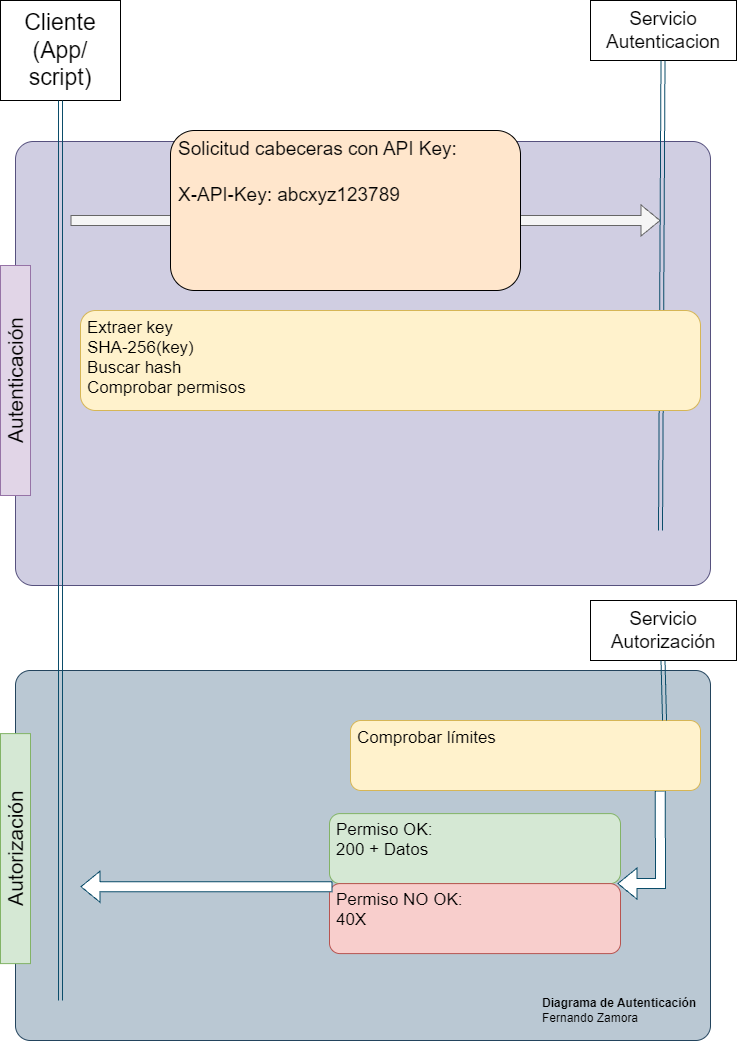

The diagram above was exported from draw.io. Its source (the exported page's mxGraphModel, read from the mxfile embedded in the PNG):
<mxGraphModel dx="1460" dy="1386" grid="1" gridSize="10" guides="1" tooltips="1" connect="1" arrows="1" fold="1" page="1" pageScale="1" pageWidth="827" pageHeight="1169" math="0" shadow="0">
  <root>
    <mxCell id="0" />
    <mxCell id="1" parent="0" />
    <mxCell id="Da4m_L4h3g4BneRIay_a-24" parent="1" style="rounded=1;whiteSpace=wrap;html=1;roundedPerimeter=1;arcSize=4;fillColor=#bac8d3;strokeColor=#23445d;" value="" vertex="1">
      <mxGeometry height="370" width="695" x="25" y="670" as="geometry" />
    </mxCell>
    <mxCell id="Da4m_L4h3g4BneRIay_a-23" parent="1" style="rounded=1;whiteSpace=wrap;html=1;roundedPerimeter=1;arcSize=4;fillColor=#d0cee2;strokeColor=#56517e;" value="" vertex="1">
      <mxGeometry height="444" width="695" x="25" y="141" as="geometry" />
    </mxCell>
    <mxCell id="Da4m_L4h3g4BneRIay_a-1" parent="1" style="rounded=0;whiteSpace=wrap;html=1;fontSize=19;" value="Servicio Autenticacion" vertex="1">
      <mxGeometry height="60" width="146" x="600" as="geometry" />
    </mxCell>
    <mxCell id="Da4m_L4h3g4BneRIay_a-2" parent="1" style="rounded=0;whiteSpace=wrap;html=1;fontSize=23;" value="Cliente&lt;div&gt;(App/ script)&lt;/div&gt;" vertex="1">
      <mxGeometry height="100" width="120" x="10" as="geometry" />
    </mxCell>
    <mxCell id="Da4m_L4h3g4BneRIay_a-4" parent="1" style="text;whiteSpace=wrap;strokeColor=none;fillColor=none;align=left;verticalAlign=middle;rounded=0;fontFamily=Helvetica;fontSize=12;gradientColor=none;html=1;" value="&lt;b&gt;Diagrama de Autenticación&lt;br&gt;&lt;/b&gt;Fernando Zamora" vertex="1">
      <mxGeometry height="40" width="160" x="550" y="990" as="geometry" />
    </mxCell>
    <mxCell id="Da4m_L4h3g4BneRIay_a-5" edge="1" parent="1" style="endArrow=none;html=1;rounded=0;strokeColor=#0B4D6A;defaultLabelBackgroundColor=page;entryX=0.5;entryY=1;entryDx=0;entryDy=0;shape=link;" target="Da4m_L4h3g4BneRIay_a-2" value="">
      <mxGeometry height="50" relative="1" width="50" as="geometry">
        <mxPoint x="70" y="1000" as="sourcePoint" />
        <mxPoint x="220" y="240" as="targetPoint" />
      </mxGeometry>
    </mxCell>
    <mxCell id="Da4m_L4h3g4BneRIay_a-10" edge="1" parent="1" source="Da4m_L4h3g4BneRIay_a-9" style="shape=flexArrow;endArrow=classic;html=1;rounded=0;strokeColor=#666666;defaultLabelBackgroundColor=page;textShadow=1;labelBorderColor=none;fillColor=#f5f5f5;" value="">
      <mxGeometry height="50" relative="1" width="50" as="geometry">
        <mxPoint x="-20" y="220" as="sourcePoint" />
        <mxPoint x="460" y="220" as="targetPoint" />
      </mxGeometry>
    </mxCell>
    <mxCell id="Da4m_L4h3g4BneRIay_a-16" edge="1" parent="1" style="shape=flexArrow;endArrow=classic;html=1;rounded=0;strokeColor=#666666;defaultLabelBackgroundColor=page;textShadow=1;labelBorderColor=none;fillColor=#f5f5f5;" value="">
      <mxGeometry height="50" relative="1" width="50" x="-0.9593" as="geometry">
        <Array as="points" />
        <mxPoint x="80" y="220" as="sourcePoint" />
        <mxPoint x="670" y="220" as="targetPoint" />
      </mxGeometry>
    </mxCell>
    <mxCell id="Da4m_L4h3g4BneRIay_a-9" parent="1" style="text;overflow=hidden;rounded=1;align=left;fillColor=#ffe6cc;strokeColor=default;gradientColor=none;roundedPerimeter=1;spacingLeft=6;fontSize=19;" value="Solicitud cabeceras con API Key:&#10;&#10;X-API-Key: abcxyz123789" vertex="1">
      <mxGeometry height="160" width="350" x="180" y="130" as="geometry" />
    </mxCell>
    <mxCell id="Da4m_L4h3g4BneRIay_a-27" edge="1" parent="1" style="edgeStyle=orthogonalEdgeStyle;rounded=0;orthogonalLoop=1;jettySize=auto;html=1;exitX=0.826;exitY=0.957;exitDx=0;exitDy=0;strokeColor=#0B4D6A;defaultLabelBackgroundColor=page;entryX=1;entryY=0;entryDx=0;entryDy=0;shape=flexArrow;fillColor=default;">
      <mxGeometry relative="1" x="-0.1768" as="geometry">
        <Array as="points">
          <mxPoint x="669.8" y="810" />
          <mxPoint x="670" y="883.1" />
        </Array>
        <mxPoint x="669.8358862144415" y="790" as="sourcePoint" />
        <mxPoint x="626.9246212024586" y="883.0753787975411" as="targetPoint" />
      </mxGeometry>
    </mxCell>
    <mxCell id="Da4m_L4h3g4BneRIay_a-22" parent="1" style="text;overflow=hidden;rounded=1;align=left;fillColor=#d5e8d4;strokeColor=#82b366;roundedPerimeter=1;spacingLeft=5;fontSize=17;html=1;" value="Permiso OK:&lt;div&gt;200 + Datos&lt;/div&gt;" vertex="1">
      <mxGeometry height="70" width="291" x="339" y="813.1" as="geometry" />
    </mxCell>
    <mxCell id="Da4m_L4h3g4BneRIay_a-25" parent="1" style="text;overflow=hidden;rounded=1;align=left;fillColor=#f8cecc;strokeColor=#b85450;roundedPerimeter=1;spacingLeft=5;fontSize=17;html=1;" value="Permiso NO OK:&lt;div&gt;40X&lt;/div&gt;" vertex="1">
      <mxGeometry height="70" width="291" x="339" y="883.1" as="geometry" />
    </mxCell>
    <mxCell id="Da4m_L4h3g4BneRIay_a-28" edge="1" parent="1" source="Da4m_L4h3g4BneRIay_a-25" style="shape=flexArrow;endArrow=classic;html=1;rounded=0;strokeColor=#0B4D6A;defaultLabelBackgroundColor=page;exitX=0;exitY=0;exitDx=0;exitDy=0;fillColor=default;" value="">
      <mxGeometry height="50" relative="1" width="50" as="geometry">
        <mxPoint x="460" y="683.1" as="sourcePoint" />
        <mxPoint x="90" y="886.1800000000001" as="targetPoint" />
      </mxGeometry>
    </mxCell>
    <mxCell id="Da4m_L4h3g4BneRIay_a-29" edge="1" parent="1" style="endArrow=none;html=1;rounded=0;strokeColor=#0B4D6A;defaultLabelBackgroundColor=page;entryX=0.5;entryY=1;entryDx=0;entryDy=0;shape=link;" value="">
      <mxGeometry height="50" relative="1" width="50" as="geometry">
        <mxPoint x="670" y="530" as="sourcePoint" />
        <mxPoint x="672.5" y="60" as="targetPoint" />
      </mxGeometry>
    </mxCell>
    <mxCell id="Da4m_L4h3g4BneRIay_a-13" parent="1" style="text;overflow=hidden;rounded=1;align=left;fillColor=#fff2cc;strokeColor=#d6b656;roundedPerimeter=1;spacingLeft=5;fontSize=17;" value="Extraer key&#10;SHA-256(key)&#10;Buscar hash&#10;Comprobar permisos" vertex="1">
      <mxGeometry height="100" width="620" x="90" y="310" as="geometry" />
    </mxCell>
    <mxCell id="Da4m_L4h3g4BneRIay_a-17" parent="1" style="text;overflow=hidden;rounded=1;align=left;fillColor=#fff2cc;strokeColor=#d6b656;roundedPerimeter=1;spacingLeft=5;fontSize=17;" value="Comprobar límites" vertex="1">
      <mxGeometry height="70" width="350" x="360" y="720" as="geometry" />
    </mxCell>
    <mxCell id="Da4m_L4h3g4BneRIay_a-32" parent="1" style="text;html=1;whiteSpace=wrap;strokeColor=#9673a6;fillColor=#e1d5e7;align=center;verticalAlign=middle;rounded=0;rotation=-90;fontSize=21;" value="Autenticación" vertex="1">
      <mxGeometry height="30" width="230" x="-90" y="365" as="geometry" />
    </mxCell>
    <mxCell id="Da4m_L4h3g4BneRIay_a-33" parent="1" style="text;html=1;whiteSpace=wrap;strokeColor=#82b366;fillColor=#d5e8d4;align=center;verticalAlign=middle;rounded=0;rotation=-90;fontSize=21;" value="Autorización" vertex="1">
      <mxGeometry height="30" width="230" x="-90" y="833.1" as="geometry" />
    </mxCell>
    <mxCell id="Da4m_L4h3g4BneRIay_a-35" parent="1" style="rounded=0;whiteSpace=wrap;html=1;fontSize=19;" value="Servicio Autorización" vertex="1">
      <mxGeometry height="60" width="146" x="600" y="600" as="geometry" />
    </mxCell>
    <mxCell id="Da4m_L4h3g4BneRIay_a-36" edge="1" parent="1" source="Da4m_L4h3g4BneRIay_a-17" style="endArrow=none;html=1;rounded=0;strokeColor=#0B4D6A;defaultLabelBackgroundColor=page;entryX=0.5;entryY=1;entryDx=0;entryDy=0;shape=link;exitX=0.852;exitY=0.057;exitDx=0;exitDy=0;" value="">
      <mxGeometry height="50" relative="1" width="50" as="geometry">
        <mxPoint x="672.5" y="1180" as="sourcePoint" />
        <mxPoint x="672.5" y="660" as="targetPoint" />
      </mxGeometry>
    </mxCell>
  </root>
</mxGraphModel>